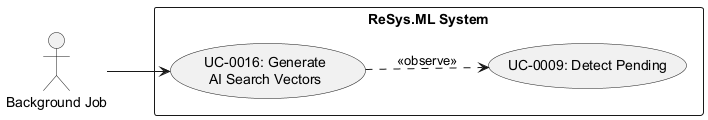

The diagram above was rendered by PlantUML. Its source (embedded in the PNG):
@startuml uc-0016
left to right direction
actor "Background Job" as Sys
rectangle "ReSys.ML System" {
    usecase "UC-0016: Generate\nAI Search Vectors" as UC16
    usecase "UC-0009: Detect Pending" as UC9
}
Sys --> UC16
UC16 ..> UC9 : <<observe>>
@enduml